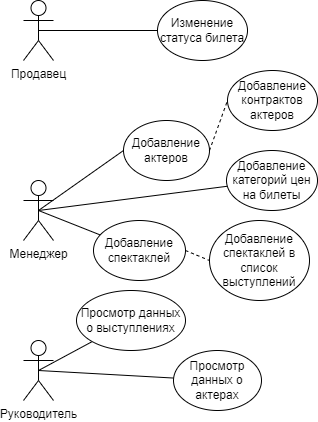

The diagram above was exported from draw.io. Its source (the exported page's mxGraphModel, read from the mxfile embedded in the PNG):
<mxGraphModel dx="1278" dy="571" grid="1" gridSize="10" guides="1" tooltips="1" connect="1" arrows="1" fold="1" page="1" pageScale="1" pageWidth="827" pageHeight="1169" math="0" shadow="0">
  <root>
    <mxCell id="0" />
    <mxCell id="1" parent="0" />
    <mxCell id="edPzNC0ZGNN8ycBR8n9B-3" value="Менеджер" style="shape=umlActor;verticalLabelPosition=bottom;verticalAlign=top;html=1;outlineConnect=0;" parent="1" vertex="1">
      <mxGeometry x="280" y="220" width="30" height="60" as="geometry" />
    </mxCell>
    <mxCell id="edPzNC0ZGNN8ycBR8n9B-4" value="Продавец&lt;br&gt;" style="shape=umlActor;verticalLabelPosition=bottom;verticalAlign=top;html=1;outlineConnect=0;" parent="1" vertex="1">
      <mxGeometry x="280" y="40" width="30" height="60" as="geometry" />
    </mxCell>
    <mxCell id="edPzNC0ZGNN8ycBR8n9B-7" value="Руководитель&lt;br&gt;" style="shape=umlActor;verticalLabelPosition=bottom;verticalAlign=top;html=1;outlineConnect=0;" parent="1" vertex="1">
      <mxGeometry x="280" y="380" width="30" height="60" as="geometry" />
    </mxCell>
    <mxCell id="BLBczJv1rKT9hXwBwJAs-2" value="" style="endArrow=none;html=1;rounded=0;exitX=0.5;exitY=0.5;exitDx=0;exitDy=0;exitPerimeter=0;" edge="1" parent="1" source="edPzNC0ZGNN8ycBR8n9B-4" target="BLBczJv1rKT9hXwBwJAs-3">
      <mxGeometry width="50" height="50" relative="1" as="geometry">
        <mxPoint x="390" y="260" as="sourcePoint" />
        <mxPoint x="200" y="20" as="targetPoint" />
      </mxGeometry>
    </mxCell>
    <mxCell id="BLBczJv1rKT9hXwBwJAs-3" value="Изменение статуса билета" style="ellipse;whiteSpace=wrap;html=1;" vertex="1" parent="1">
      <mxGeometry x="414" y="40" width="90" height="60" as="geometry" />
    </mxCell>
    <mxCell id="BLBczJv1rKT9hXwBwJAs-10" value="" style="endArrow=none;html=1;rounded=0;exitX=0.5;exitY=0.5;exitDx=0;exitDy=0;exitPerimeter=0;entryX=0;entryY=0.5;entryDx=0;entryDy=0;" edge="1" parent="1" source="edPzNC0ZGNN8ycBR8n9B-3" target="BLBczJv1rKT9hXwBwJAs-13">
      <mxGeometry width="50" height="50" relative="1" as="geometry">
        <mxPoint x="390" y="300" as="sourcePoint" />
        <mxPoint x="420" y="250" as="targetPoint" />
      </mxGeometry>
    </mxCell>
    <mxCell id="BLBczJv1rKT9hXwBwJAs-13" value="Добавление актеров" style="ellipse;whiteSpace=wrap;html=1;" vertex="1" parent="1">
      <mxGeometry x="380" y="160" width="86" height="60" as="geometry" />
    </mxCell>
    <mxCell id="DfydVkMjcWP7Eipp0BHJ-1" value="" style="endArrow=none;dashed=1;html=1;rounded=0;exitX=1;exitY=0.5;exitDx=0;exitDy=0;entryX=0;entryY=0.5;entryDx=0;entryDy=0;" edge="1" parent="1" source="BLBczJv1rKT9hXwBwJAs-13" target="DfydVkMjcWP7Eipp0BHJ-2">
      <mxGeometry width="50" height="50" relative="1" as="geometry">
        <mxPoint x="454" y="200" as="sourcePoint" />
        <mxPoint x="484" y="150" as="targetPoint" />
      </mxGeometry>
    </mxCell>
    <mxCell id="DfydVkMjcWP7Eipp0BHJ-2" value="Добавление контрактов актеров" style="ellipse;whiteSpace=wrap;html=1;" vertex="1" parent="1">
      <mxGeometry x="484" y="110" width="90" height="60" as="geometry" />
    </mxCell>
    <mxCell id="DfydVkMjcWP7Eipp0BHJ-4" value="" style="endArrow=none;html=1;rounded=0;exitX=0.5;exitY=0.5;exitDx=0;exitDy=0;exitPerimeter=0;" edge="1" parent="1" source="edPzNC0ZGNN8ycBR8n9B-3" target="DfydVkMjcWP7Eipp0BHJ-5">
      <mxGeometry width="50" height="50" relative="1" as="geometry">
        <mxPoint x="390" y="280" as="sourcePoint" />
        <mxPoint x="420" y="260" as="targetPoint" />
      </mxGeometry>
    </mxCell>
    <mxCell id="DfydVkMjcWP7Eipp0BHJ-5" value="Добавление категорий цен на билеты" style="ellipse;whiteSpace=wrap;html=1;" vertex="1" parent="1">
      <mxGeometry x="483" y="190" width="91" height="60" as="geometry" />
    </mxCell>
    <mxCell id="TnbtGHialBWBfI1ko9cK-1" value="" style="endArrow=none;html=1;rounded=0;exitX=0.5;exitY=0.5;exitDx=0;exitDy=0;exitPerimeter=0;" edge="1" parent="1" source="edPzNC0ZGNN8ycBR8n9B-3" target="TnbtGHialBWBfI1ko9cK-2">
      <mxGeometry width="50" height="50" relative="1" as="geometry">
        <mxPoint x="398" y="340" as="sourcePoint" />
        <mxPoint x="448" y="290" as="targetPoint" />
      </mxGeometry>
    </mxCell>
    <mxCell id="TnbtGHialBWBfI1ko9cK-2" value="Добавление спектаклей" style="ellipse;whiteSpace=wrap;html=1;" vertex="1" parent="1">
      <mxGeometry x="350" y="260" width="92" height="60" as="geometry" />
    </mxCell>
    <mxCell id="O0-ggB1mHqadkwt5N7ZA-2" value="Добавление спектаклей в список выступлений" style="ellipse;whiteSpace=wrap;html=1;" vertex="1" parent="1">
      <mxGeometry x="466" y="260" width="100" height="80" as="geometry" />
    </mxCell>
    <mxCell id="JxC33R7BNL0Lv8l2nG0p-2" value="" style="endArrow=none;dashed=1;html=1;rounded=0;exitX=1;exitY=0.5;exitDx=0;exitDy=0;entryX=0;entryY=0.5;entryDx=0;entryDy=0;" edge="1" parent="1" source="TnbtGHialBWBfI1ko9cK-2" target="O0-ggB1mHqadkwt5N7ZA-2">
      <mxGeometry width="50" height="50" relative="1" as="geometry">
        <mxPoint x="390" y="250" as="sourcePoint" />
        <mxPoint x="440" y="200" as="targetPoint" />
      </mxGeometry>
    </mxCell>
    <mxCell id="JxC33R7BNL0Lv8l2nG0p-4" value="" style="endArrow=none;html=1;rounded=0;exitX=0.5;exitY=0.5;exitDx=0;exitDy=0;exitPerimeter=0;" edge="1" parent="1" source="edPzNC0ZGNN8ycBR8n9B-7" target="JxC33R7BNL0Lv8l2nG0p-5">
      <mxGeometry width="50" height="50" relative="1" as="geometry">
        <mxPoint x="340" y="420" as="sourcePoint" />
        <mxPoint x="360" y="380" as="targetPoint" />
      </mxGeometry>
    </mxCell>
    <mxCell id="JxC33R7BNL0Lv8l2nG0p-5" value="Просмотр данных о выступлениях" style="ellipse;whiteSpace=wrap;html=1;" vertex="1" parent="1">
      <mxGeometry x="333" y="330" width="109" height="60" as="geometry" />
    </mxCell>
    <mxCell id="JxC33R7BNL0Lv8l2nG0p-6" value="" style="endArrow=none;html=1;rounded=0;exitX=0.5;exitY=0.5;exitDx=0;exitDy=0;exitPerimeter=0;" edge="1" parent="1" source="edPzNC0ZGNN8ycBR8n9B-7" target="JxC33R7BNL0Lv8l2nG0p-7">
      <mxGeometry width="50" height="50" relative="1" as="geometry">
        <mxPoint x="380" y="450" as="sourcePoint" />
        <mxPoint x="400" y="420" as="targetPoint" />
      </mxGeometry>
    </mxCell>
    <mxCell id="JxC33R7BNL0Lv8l2nG0p-7" value="Просмотр данных о актерах" style="ellipse;whiteSpace=wrap;html=1;" vertex="1" parent="1">
      <mxGeometry x="430" y="390" width="88" height="60" as="geometry" />
    </mxCell>
  </root>
</mxGraphModel>